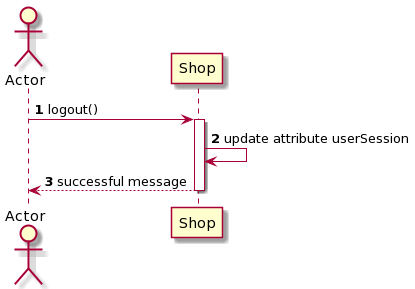

The diagram above was rendered by PlantUML. Its source (embedded in the PNG):
@startuml
autonumber
actor Actor
Actor -> Shop ++ : logout()
Shop -> Shop: update attribute userSession
Shop --> Actor -- : successful message
@enduml